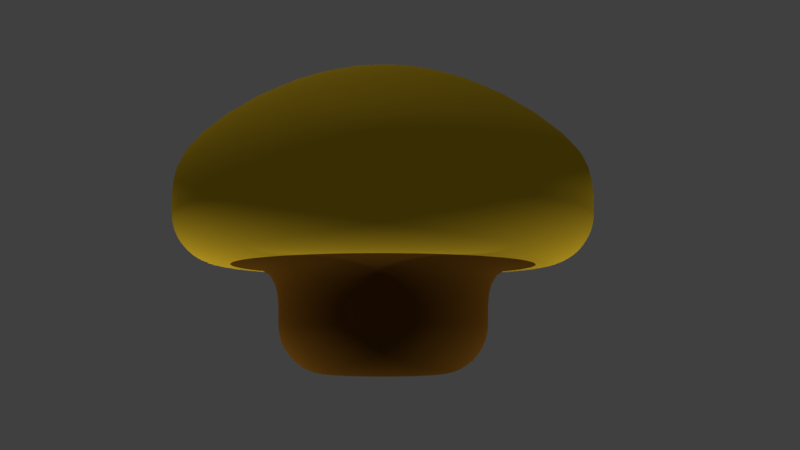 # Source: shapes.blend  (saved by Blender 2.79.0; exported with 4.5.12 LTS)
import bpy
from mathutils import Matrix  # noqa: F401  (used for matrix-valued properties, if any)

bpy.ops.wm.read_factory_settings(use_empty=True)
scene = bpy.context.scene
scene.name = 'Scene'

# ---- collections
col_collection_1 = bpy.data.collections.new('Collection 1'); scene.collection.children.link(col_collection_1)

# ---- materials (node trees are filled in below, after node groups)
mat_material_001 = bpy.data.materials.new('Material.001')
mat_material_001.alpha_threshold = 0.0
mat_material_001.use_transparent_shadow = False
mat_material_001.diffuse_color = (0.8, 0.5178, 0.02478, 1.0)
mat_material_001.roughness = 0.5
mat_material_002 = bpy.data.materials.new('Material.002')
mat_material_002.alpha_threshold = 0.0
mat_material_002.use_transparent_shadow = False
mat_material_002.diffuse_color = (0.1448, 0.06119, 0.006382, 1.0)
mat_material_002.roughness = 0.5

# ---- material node trees

# ---- world
world_world = bpy.data.worlds.new('World'); scene.world = world_world
world_world.color = (0.05088, 0.05088, 0.05088)
world_world.use_sun_shadow = False
world_world.sun_shadow_jitter_overblur = 0.0
world_world.cycles.sampling_method = 'MANUAL'

# ---- cameras
cam_camera = bpy.data.cameras.new('Camera')
cam_camera.clip_end = 100.0
cam_camera.lens = 35.0
cam_camera.sensor_width = 32.0
cam_camera.sensor_height = 18.0
cam_camera.ortho_scale = 7.314
cam_camera.dof.focus_distance = 0.0
cam_camera.dof.aperture_fstop = 128.0

# ---- lights
light_lamp_002 = bpy.data.lights.new('Lamp.002', 'POINT')
light_lamp_002.transmission_factor = 0.0
light_lamp_002.cutoff_distance = 30.0
light_lamp_002.energy = 118.0
light_lamp_002.shadow_buffer_clip_start = 1.001
light_lamp_002.shadow_soft_size = 0.1
light_lamp_002.shadow_maximum_resolution = 0.006
light_lamp_002.use_absolute_resolution = True
light_lamp_001 = bpy.data.lights.new('Lamp.001', 'POINT')
light_lamp_001.transmission_factor = 0.0
light_lamp_001.cutoff_distance = 30.0
light_lamp_001.energy = 118.0
light_lamp_001.shadow_buffer_clip_start = 1.001
light_lamp_001.shadow_soft_size = 0.1
light_lamp_001.shadow_maximum_resolution = 0.006
light_lamp_001.use_absolute_resolution = True
light_lamp = bpy.data.lights.new('Lamp', 'POINT')
light_lamp.transmission_factor = 0.0
light_lamp.cutoff_distance = 30.0
light_lamp.energy = 118.0
light_lamp.shadow_buffer_clip_start = 1.001
light_lamp.shadow_soft_size = 0.1
light_lamp.shadow_maximum_resolution = 0.006
light_lamp.use_absolute_resolution = True

# ---- meshes
me_plane = bpy.data.meshes.new('Plane')
me_plane.from_pydata([(-1.0, 0.0, 0.0), (-2.0, 1.0, 0.0), (-0.5358, -1.0, 0.0), (-1.0, -0.5358, 0.0), (-0.5917, -0.9966, 0.0), (-0.6469, -0.9865, 0.0), (-0.7004, -0.9698, 0.0), (-0.7515, -0.9468, 0.0), (-0.7995, -0.9178, 0.0), (-0.8436, -0.8832, 0.0), (-0.8832, -0.8436, 0.0), (-0.9178, -0.7995, 0.0), (-0.9468, -0.7515, 0.0), (-0.9698, -0.7004, 0.0), (-0.9865, -0.6469, 0.0), (-0.9966, -0.5917, 0.0), (-1.536, 0.0, 0.0), (-2.0, 0.4642, 0.0), (-1.592, 0.003385, 0.0), (-1.647, 0.01349, 0.0), (-1.7, 0.03017, 0.0), (-1.752, 0.05318, 0.0), (-1.799, 0.08218, 0.0), (-1.844, 0.1168, 0.0), (-1.883, 0.1564, 0.0), (-1.918, 0.2005, 0.0), (-1.947, 0.2485, 0.0), (-1.97, 0.2996, 0.0), (-1.987, 0.3531, 0.0), (-1.997, 0.4083, 0.0), (-0.9239, 0.0, 0.3827), (-1.848, 1.0, 0.7654), (-0.495, -1.0, 0.205), (-0.9239, -0.5358, 0.3827), (-0.5467, -0.9966, 0.2264), (-0.5976, -0.9865, 0.2475), (-0.6471, -0.9698, 0.268), (-0.6943, -0.9468, 0.2876), (-0.7386, -0.9178, 0.3059), (-0.7794, -0.8832, 0.3228), (-0.816, -0.8436, 0.338), (-0.848, -0.7995, 0.3512), (-0.8748, -0.7515, 0.3623), (-0.896, -0.7004, 0.3711), (-0.9114, -0.6469, 0.3775), (-0.9208, -0.5917, 0.3814), (-1.419, 0.0, 0.5877), (-1.848, 0.4642, 0.7654), (-1.471, 0.003385, 0.6091), (-1.522, 0.01349, 0.6302), (-1.571, 0.03017, 0.6507), (-1.618, 0.05318, 0.6703), (-1.663, 0.08218, 0.6886), (-1.703, 0.1168, 0.7055), (-1.74, 0.1564, 0.7207), (-1.772, 0.2005, 0.7339), (-1.799, 0.2485, 0.745), (-1.82, 0.2996, 0.7538), (-1.835, 0.3531, 0.7602), (-1.845, 0.4083, 0.7641), (-0.7071, 0.0, 0.7071), (-1.414, 1.0, 1.414), (-0.3788, -1.0, 0.3788), (-0.7071, -0.5358, 0.7071), (-0.4184, -0.9966, 0.4184), (-0.4574, -0.9865, 0.4574), (-0.4952, -0.9698, 0.4952), (-0.5314, -0.9468, 0.5314), (-0.5653, -0.9178, 0.5653), (-0.5965, -0.8832, 0.5965), (-0.6246, -0.8436, 0.6246), (-0.649, -0.7995, 0.649), (-0.6695, -0.7515, 0.6695), (-0.6858, -0.7004, 0.6858), (-0.6976, -0.6469, 0.6976), (-0.7047, -0.5917, 0.7047), (-1.086, 0.0, 1.086), (-1.414, 0.4642, 1.414), (-1.126, 0.003385, 1.126), (-1.165, 0.01349, 1.165), (-1.202, 0.03017, 1.202), (-1.239, 0.05318, 1.239), (-1.272, 0.08218, 1.272), (-1.304, 0.1168, 1.304), (-1.332, 0.1564, 1.332), (-1.356, 0.2005, 1.356), (-1.377, 0.2485, 1.377), (-1.393, 0.2996, 1.393), (-1.405, 0.3531, 1.405), (-1.412, 0.4083, 1.412), (-0.3827, 0.0, 0.9239), (-0.7654, 1.0, 1.848), (-0.205, -1.0, 0.495), (-0.3827, -0.5358, 0.9239), (-0.2264, -0.9966, 0.5467), (-0.2475, -0.9865, 0.5976), (-0.268, -0.9698, 0.6471), (-0.2876, -0.9468, 0.6943), (-0.3059, -0.9178, 0.7386), (-0.3228, -0.8832, 0.7794), (-0.338, -0.8436, 0.816), (-0.3512, -0.7995, 0.848), (-0.3623, -0.7515, 0.8748), (-0.3711, -0.7004, 0.896), (-0.3775, -0.6469, 0.9114), (-0.3814, -0.5917, 0.9208), (-0.5877, 0.0, 1.419), (-0.7654, 0.4642, 1.848), (-0.6091, 0.003385, 1.471), (-0.6302, 0.01349, 1.522), (-0.6507, 0.03017, 1.571), (-0.6703, 0.05318, 1.618), (-0.6886, 0.08218, 1.663), (-0.7055, 0.1168, 1.703), (-0.7207, 0.1564, 1.74), (-0.7339, 0.2005, 1.772), (-0.745, 0.2485, 1.799), (-0.7538, 0.2996, 1.82), (-0.7602, 0.3531, 1.835), (-0.7641, 0.4083, 1.845), (4.371e-08, 0.0, 1.0), (8.742e-08, 1.0, 2.0), (2.342e-08, -1.0, 0.5358), (4.371e-08, -0.5358, 1.0), (2.586e-08, -0.9966, 0.5917), (2.828e-08, -0.9865, 0.6469), (3.061e-08, -0.9698, 0.7004), (3.285e-08, -0.9468, 0.7515), (3.495e-08, -0.9178, 0.7995), (3.688e-08, -0.8832, 0.8436), (3.861e-08, -0.8436, 0.8832), (4.012e-08, -0.7995, 0.9178), (4.139e-08, -0.7515, 0.9468), (4.239e-08, -0.7004, 0.9698), (4.312e-08, -0.6469, 0.9865), (4.356e-08, -0.5917, 0.9966), (6.713e-08, 0.0, 1.536), (8.742e-08, 0.4642, 2.0), (6.958e-08, 0.003385, 1.592), (7.199e-08, 0.01349, 1.647), (7.433e-08, 0.03017, 1.7), (7.656e-08, 0.05318, 1.752), (7.866e-08, 0.08218, 1.799), (8.059e-08, 0.1168, 1.844), (8.232e-08, 0.1564, 1.883), (8.383e-08, 0.2005, 1.918), (8.51e-08, 0.2485, 1.947), (8.61e-08, 0.2996, 1.97), (8.683e-08, 0.3531, 1.987), (8.727e-08, 0.4083, 1.997), (0.3827, 0.0, 0.9239), (0.7654, 1.0, 1.848), (0.205, -1.0, 0.495), (0.3827, -0.5358, 0.9239), (0.2264, -0.9966, 0.5467), (0.2475, -0.9865, 0.5976), (0.268, -0.9698, 0.6471), (0.2876, -0.9468, 0.6943), (0.3059, -0.9178, 0.7386), (0.3228, -0.8832, 0.7794), (0.338, -0.8436, 0.816), (0.3512, -0.7995, 0.848), (0.3623, -0.7515, 0.8748), (0.3711, -0.7004, 0.896), (0.3775, -0.6469, 0.9114), (0.3814, -0.5917, 0.9208), (0.5877, 0.0, 1.419), (0.7654, 0.4642, 1.848), (0.6091, 0.003385, 1.471), (0.6302, 0.01349, 1.522), (0.6507, 0.03017, 1.571), (0.6703, 0.05318, 1.618), (0.6886, 0.08218, 1.663), (0.7055, 0.1168, 1.703), (0.7207, 0.1564, 1.74), (0.7339, 0.2005, 1.772), (0.745, 0.2485, 1.799), (0.7538, 0.2996, 1.82), (0.7602, 0.3531, 1.835), (0.7641, 0.4083, 1.845), (0.7071, 0.0, 0.7071), (1.414, 1.0, 1.414), (0.3788, -1.0, 0.3788), (0.7071, -0.5358, 0.7071), (0.4184, -0.9966, 0.4184), (0.4574, -0.9865, 0.4574), (0.4952, -0.9698, 0.4952), (0.5314, -0.9468, 0.5314), (0.5653, -0.9178, 0.5653), (0.5965, -0.8832, 0.5965), (0.6246, -0.8436, 0.6246), (0.649, -0.7995, 0.649), (0.6695, -0.7515, 0.6695), (0.6858, -0.7004, 0.6858), (0.6976, -0.6469, 0.6976), (0.7047, -0.5917, 0.7047), (1.086, 0.0, 1.086), (1.414, 0.4642, 1.414), (1.126, 0.003385, 1.126), (1.165, 0.01349, 1.165), (1.202, 0.03017, 1.202), (1.239, 0.05318, 1.239), (1.272, 0.08218, 1.272), (1.304, 0.1168, 1.304), (1.332, 0.1564, 1.332), (1.356, 0.2005, 1.356), (1.377, 0.2485, 1.377), (1.393, 0.2996, 1.393), (1.405, 0.3531, 1.405), (1.412, 0.4083, 1.412), (0.9239, 0.0, 0.3827), (1.848, 1.0, 0.7654), (0.495, -1.0, 0.205), (0.9239, -0.5358, 0.3827), (0.5467, -0.9966, 0.2264), (0.5976, -0.9865, 0.2475), (0.6471, -0.9698, 0.268), (0.6943, -0.9468, 0.2876), (0.7386, -0.9178, 0.3059), (0.7794, -0.8832, 0.3228), (0.816, -0.8436, 0.338), (0.848, -0.7995, 0.3512), (0.8748, -0.7515, 0.3623), (0.896, -0.7004, 0.3711), (0.9114, -0.6469, 0.3775), (0.9208, -0.5917, 0.3814), (1.419, 0.0, 0.5877), (1.848, 0.4642, 0.7654), (1.471, 0.003385, 0.6091), (1.522, 0.01349, 0.6302), (1.571, 0.03017, 0.6507), (1.618, 0.05318, 0.6703), (1.663, 0.08218, 0.6886), (1.703, 0.1168, 0.7055), (1.74, 0.1564, 0.7207), (1.772, 0.2005, 0.7339), (1.799, 0.2485, 0.745), (1.82, 0.2996, 0.7538), (1.835, 0.3531, 0.7602), (1.845, 0.4083, 0.7641), (1.0, 0.0, -8.742e-08), (2.0, 1.0, -1.748e-07), (0.5358, -1.0, -4.684e-08), (1.0, -0.5358, -8.742e-08), (0.5917, -0.9966, -5.173e-08), (0.6469, -0.9865, -5.655e-08), (0.7004, -0.9698, -6.123e-08), (0.7515, -0.9468, -6.57e-08), (0.7995, -0.9178, -6.989e-08), (0.8436, -0.8832, -7.375e-08), (0.8832, -0.8436, -7.722e-08), (0.9178, -0.7995, -8.024e-08), (0.9468, -0.7515, -8.277e-08), (0.9698, -0.7004, -8.479e-08), (0.9865, -0.6469, -8.624e-08), (0.9966, -0.5917, -8.713e-08), (1.536, 0.0, -1.343e-07), (2.0, 0.4642, -1.748e-07), (1.592, 0.003385, -1.392e-07), (1.647, 0.01349, -1.44e-07), (1.7, 0.03017, -1.487e-07), (1.752, 0.05318, -1.531e-07), (1.799, 0.08218, -1.573e-07), (1.844, 0.1168, -1.612e-07), (1.883, 0.1564, -1.646e-07), (1.918, 0.2005, -1.677e-07), (1.947, 0.2485, -1.702e-07), (1.97, 0.2996, -1.722e-07), (1.987, 0.3531, -1.737e-07), (1.997, 0.4083, -1.745e-07), (0.9239, 0.0, -0.3827), (1.848, 1.0, -0.7654), (0.495, -1.0, -0.205), (0.9239, -0.5358, -0.3827), (0.5467, -0.9966, -0.2264), (0.5976, -0.9865, -0.2475), (0.6471, -0.9698, -0.268), (0.6943, -0.9468, -0.2876), (0.7386, -0.9178, -0.3059), (0.7794, -0.8832, -0.3228), (0.816, -0.8436, -0.338), (0.848, -0.7995, -0.3512), (0.8748, -0.7515, -0.3623), (0.896, -0.7004, -0.3711), (0.9114, -0.6469, -0.3775), (0.9208, -0.5917, -0.3814), (1.419, 0.0, -0.5877), (1.848, 0.4642, -0.7654), (1.471, 0.003385, -0.6091), (1.522, 0.01349, -0.6302), (1.571, 0.03017, -0.6507), (1.618, 0.05318, -0.6703), (1.663, 0.08218, -0.6886), (1.703, 0.1168, -0.7055), (1.74, 0.1564, -0.7207), (1.772, 0.2005, -0.7339), (1.799, 0.2485, -0.745), (1.82, 0.2996, -0.7538), (1.835, 0.3531, -0.7602), (1.845, 0.4083, -0.7641), (0.7071, 0.0, -0.7071), (1.414, 1.0, -1.414), (0.3788, -1.0, -0.3788), (0.7071, -0.5358, -0.7071), (0.4184, -0.9966, -0.4184), (0.4574, -0.9865, -0.4574), (0.4952, -0.9698, -0.4952), (0.5314, -0.9468, -0.5314), (0.5653, -0.9178, -0.5653), (0.5965, -0.8832, -0.5965), (0.6246, -0.8436, -0.6246), (0.649, -0.7995, -0.649), (0.6695, -0.7515, -0.6695), (0.6858, -0.7004, -0.6858), (0.6976, -0.6469, -0.6976), (0.7047, -0.5917, -0.7047), (1.086, 0.0, -1.086), (1.414, 0.4642, -1.414), (1.126, 0.003385, -1.126), (1.165, 0.01349, -1.165), (1.202, 0.03017, -1.202), (1.239, 0.05318, -1.239), (1.272, 0.08218, -1.272), (1.304, 0.1168, -1.304), (1.332, 0.1564, -1.332), (1.356, 0.2005, -1.356), (1.377, 0.2485, -1.377), (1.393, 0.2996, -1.393), (1.405, 0.3531, -1.405), (1.412, 0.4083, -1.412), (0.3827, 0.0, -0.9239), (0.7654, 1.0, -1.848), (0.205, -1.0, -0.495), (0.3827, -0.5358, -0.9239), (0.2264, -0.9966, -0.5467), (0.2475, -0.9865, -0.5976), (0.268, -0.9698, -0.6471), (0.2876, -0.9468, -0.6943), (0.3059, -0.9178, -0.7386), (0.3228, -0.8832, -0.7794), (0.338, -0.8436, -0.816), (0.3512, -0.7995, -0.848), (0.3623, -0.7515, -0.8748), (0.3711, -0.7004, -0.896), (0.3775, -0.6469, -0.9114), (0.3814, -0.5917, -0.9208), (0.5877, 0.0, -1.419), (0.7654, 0.4642, -1.848), (0.6091, 0.003385, -1.471), (0.6302, 0.01349, -1.522), (0.6507, 0.03017, -1.571), (0.6703, 0.05318, -1.618), (0.6886, 0.08218, -1.663), (0.7055, 0.1168, -1.703), (0.7207, 0.1564, -1.74), (0.7339, 0.2005, -1.772), (0.745, 0.2485, -1.799), (0.7538, 0.2996, -1.82), (0.7602, 0.3531, -1.835), (0.7641, 0.4083, -1.845), (-1.192e-08, 0.0, -1.0), (-2.385e-08, 1.0, -2.0), (-6.389e-09, -1.0, -0.5358), (-1.192e-08, -0.5358, -1.0), (-7.056e-09, -0.9966, -0.5917), (-7.714e-09, -0.9865, -0.6469), (-8.352e-09, -0.9698, -0.7004), (-8.962e-09, -0.9468, -0.7515), (-9.534e-09, -0.9178, -0.7995), (-1.006e-08, -0.8832, -0.8436), (-1.053e-08, -0.8436, -0.8832), (-1.094e-08, -0.7995, -0.9178), (-1.129e-08, -0.7515, -0.9468), (-1.157e-08, -0.7004, -0.9698), (-1.176e-08, -0.6469, -0.9865), (-1.188e-08, -0.5917, -0.9966), (-1.831e-08, 0.0, -1.536), (-2.385e-08, 0.4642, -2.0), (-1.898e-08, 0.003385, -1.592), (-1.964e-08, 0.01349, -1.647), (-2.028e-08, 0.03017, -1.7), (-2.089e-08, 0.05318, -1.752), (-2.146e-08, 0.08218, -1.799), (-2.198e-08, 0.1168, -1.844), (-2.246e-08, 0.1564, -1.883), (-2.287e-08, 0.2005, -1.918), (-2.322e-08, 0.2485, -1.947), (-2.349e-08, 0.2996, -1.97), (-2.369e-08, 0.3531, -1.987), (-2.381e-08, 0.4083, -1.997), (-0.3827, 0.0, -0.9239), (-0.7654, 1.0, -1.848), (-0.205, -1.0, -0.495), (-0.3827, -0.5358, -0.9239), (-0.2264, -0.9966, -0.5467), (-0.2475, -0.9865, -0.5976), (-0.268, -0.9698, -0.6471), (-0.2876, -0.9468, -0.6943), (-0.3059, -0.9178, -0.7386), (-0.3228, -0.8832, -0.7794), (-0.338, -0.8436, -0.816), (-0.3512, -0.7995, -0.848), (-0.3623, -0.7515, -0.8748), (-0.3711, -0.7004, -0.896), (-0.3775, -0.6469, -0.9114), (-0.3814, -0.5917, -0.9208), (-0.5877, 0.0, -1.419), (-0.7654, 0.4642, -1.848), (-0.6091, 0.003385, -1.471), (-0.6302, 0.01349, -1.522), (-0.6507, 0.03017, -1.571), (-0.6703, 0.05318, -1.618), (-0.6886, 0.08218, -1.663), (-0.7055, 0.1168, -1.703), (-0.7207, 0.1564, -1.74), (-0.7339, 0.2005, -1.772), (-0.745, 0.2485, -1.799), (-0.7538, 0.2996, -1.82), (-0.7602, 0.3531, -1.835), (-0.7641, 0.4083, -1.845), (-0.7071, 0.0, -0.7071), (-1.414, 1.0, -1.414), (-0.3788, -1.0, -0.3788), (-0.7071, -0.5358, -0.7071), (-0.4184, -0.9966, -0.4184), (-0.4574, -0.9865, -0.4574), (-0.4952, -0.9698, -0.4952), (-0.5314, -0.9468, -0.5314), (-0.5653, -0.9178, -0.5653), (-0.5965, -0.8832, -0.5965), (-0.6246, -0.8436, -0.6246), (-0.649, -0.7995, -0.649), (-0.6695, -0.7515, -0.6695), (-0.6858, -0.7004, -0.6858), (-0.6976, -0.6469, -0.6976), (-0.7047, -0.5917, -0.7047), (-1.086, 0.0, -1.086), (-1.414, 0.4642, -1.414), (-1.126, 0.003385, -1.126), (-1.165, 0.01349, -1.165), (-1.202, 0.03017, -1.202), (-1.239, 0.05318, -1.239), (-1.272, 0.08218, -1.272), (-1.304, 0.1168, -1.304), (-1.332, 0.1564, -1.332), (-1.356, 0.2005, -1.356), (-1.377, 0.2485, -1.377), (-1.393, 0.2996, -1.393), (-1.405, 0.3531, -1.405), (-1.412, 0.4083, -1.412), (-0.9239, 0.0, -0.3827), (-1.848, 1.0, -0.7654), (-0.495, -1.0, -0.205), (-0.9239, -0.5358, -0.3827), (-0.5467, -0.9966, -0.2264), (-0.5976, -0.9865, -0.2475), (-0.6471, -0.9698, -0.268), (-0.6943, -0.9468, -0.2876), (-0.7386, -0.9178, -0.3059), (-0.7794, -0.8832, -0.3228), (-0.816, -0.8436, -0.338), (-0.848, -0.7995, -0.3512), (-0.8748, -0.7515, -0.3623), (-0.896, -0.7004, -0.3711), (-0.9114, -0.6469, -0.3775), (-0.9208, -0.5917, -0.3814), (-1.419, 0.0, -0.5877), (-1.848, 0.4642, -0.7654), (-1.471, 0.003385, -0.6091), (-1.522, 0.01349, -0.6302), (-1.571, 0.03017, -0.6507), (-1.618, 0.05318, -0.6703), (-1.663, 0.08218, -0.6886), (-1.703, 0.1168, -0.7055), (-1.74, 0.1564, -0.7207), (-1.772, 0.2005, -0.7339), (-1.799, 0.2485, -0.745), (-1.82, 0.2996, -0.7538), (-1.835, 0.3531, -0.7602), (-1.845, 0.4083, -0.7641), (-1.449, 1.501, 0.03436), (-0.8118, 1.703, 0.8118), (-0.03436, 1.501, 1.449), (-0.7654, 1.76, -0.7654), (-3.576e-07, 2.095, 1.012e-07), (0.7654, 1.76, 0.7654), (0.03436, 1.501, -1.449), (0.8118, 1.703, -0.8118), (1.449, 1.501, -0.03436), (-0.157, -1.0, -0.355), (-0.2841, -1.0, -0.1177), (-0.362, -1.0, 0.14), (0.111, -1.0, -0.2679), (-6.706e-08, -1.0, -1.267e-07), (-0.111, -1.0, 0.2679), (0.362, -1.0, -0.14), (0.2841, -1.0, 0.1177), (0.157, -1.0, 0.355)], [], [(0, 3, 33, 30), (30, 33, 63, 60), (60, 63, 93, 90), (90, 93, 123, 120), (120, 123, 153, 150), (150, 153, 183, 180), (180, 183, 213, 210), (210, 213, 243, 240), (240, 243, 273, 270), (270, 273, 303, 300), (300, 303, 333, 330), (330, 333, 363, 360), (360, 363, 393, 390), (390, 393, 423, 420), (420, 423, 453, 450), (450, 453, 3, 0), (3, 15, 45, 33), (33, 45, 75, 63), (63, 75, 105, 93), (93, 105, 135, 123), (123, 135, 165, 153), (153, 165, 195, 183), (183, 195, 225, 213), (213, 225, 255, 243), (243, 255, 285, 273), (273, 285, 315, 303), (303, 315, 345, 333), (333, 345, 375, 363), (363, 375, 405, 393), (393, 405, 435, 423), (423, 435, 465, 453), (453, 465, 15, 3), (15, 14, 44, 45), (45, 44, 74, 75), (75, 74, 104, 105), (105, 104, 134, 135), (135, 134, 164, 165), (165, 164, 194, 195), (195, 194, 224, 225), (225, 224, 254, 255), (255, 254, 284, 285), (285, 284, 314, 315), (315, 314, 344, 345), (345, 344, 374, 375), (375, 374, 404, 405), (405, 404, 434, 435), (435, 434, 464, 465), (465, 464, 14, 15), (14, 13, 43, 44), (44, 43, 73, 74), (74, 73, 103, 104), (104, 103, 133, 134), (134, 133, 163, 164), (164, 163, 193, 194), (194, 193, 223, 224), (224, 223, 253, 254), (254, 253, 283, 284), (284, 283, 313, 314), (314, 313, 343, 344), (344, 343, 373, 374), (374, 373, 403, 404), (404, 403, 433, 434), (434, 433, 463, 464), (464, 463, 13, 14), (13, 12, 42, 43), (43, 42, 72, 73), (73, 72, 102, 103), (103, 102, 132, 133), (133, 132, 162, 163), (163, 162, 192, 193), (193, 192, 222, 223), (223, 222, 252, 253), (253, 252, 282, 283), (283, 282, 312, 313), (313, 312, 342, 343), (343, 342, 372, 373), (373, 372, 402, 403), (403, 402, 432, 433), (433, 432, 462, 463), (463, 462, 12, 13), (12, 11, 41, 42), (42, 41, 71, 72), (72, 71, 101, 102), (102, 101, 131, 132), (132, 131, 161, 162), (162, 161, 191, 192), (192, 191, 221, 222), (222, 221, 251, 252), (252, 251, 281, 282), (282, 281, 311, 312), (312, 311, 341, 342), (342, 341, 371, 372), (372, 371, 401, 402), (402, 401, 431, 432), (432, 431, 461, 462), (462, 461, 11, 12), (11, 10, 40, 41), (41, 40, 70, 71), (71, 70, 100, 101), (101, 100, 130, 131), (131, 130, 160, 161), (161, 160, 190, 191), (191, 190, 220, 221), (221, 220, 250, 251), (251, 250, 280, 281), (281, 280, 310, 311), (311, 310, 340, 341), (341, 340, 370, 371), (371, 370, 400, 401), (401, 400, 430, 431), (431, 430, 460, 461), (461, 460, 10, 11), (10, 9, 39, 40), (40, 39, 69, 70), (70, 69, 99, 100), (100, 99, 129, 130), (130, 129, 159, 160), (160, 159, 189, 190), (190, 189, 219, 220), (220, 219, 249, 250), (250, 249, 279, 280), (280, 279, 309, 310), (310, 309, 339, 340), (340, 339, 369, 370), (370, 369, 399, 400), (400, 399, 429, 430), (430, 429, 459, 460), (460, 459, 9, 10), (9, 8, 38, 39), (39, 38, 68, 69), (69, 68, 98, 99), (99, 98, 128, 129), (129, 128, 158, 159), (159, 158, 188, 189), (189, 188, 218, 219), (219, 218, 248, 249), (249, 248, 278, 279), (279, 278, 308, 309), (309, 308, 338, 339), (339, 338, 368, 369), (369, 368, 398, 399), (399, 398, 428, 429), (429, 428, 458, 459), (459, 458, 8, 9), (8, 7, 37, 38), (38, 37, 67, 68), (68, 67, 97, 98), (98, 97, 127, 128), (128, 127, 157, 158), (158, 157, 187, 188), (188, 187, 217, 218), (218, 217, 247, 248), (248, 247, 277, 278), (278, 277, 307, 308), (308, 307, 337, 338), (338, 337, 367, 368), (368, 367, 397, 398), (398, 397, 427, 428), (428, 427, 457, 458), (458, 457, 7, 8), (7, 6, 36, 37), (37, 36, 66, 67), (67, 66, 96, 97), (97, 96, 126, 127), (127, 126, 156, 157), (157, 156, 186, 187), (187, 186, 216, 217), (217, 216, 246, 247), (247, 246, 276, 277), (277, 276, 306, 307), (307, 306, 336, 337), (337, 336, 366, 367), (367, 366, 396, 397), (397, 396, 426, 427), (427, 426, 456, 457), (457, 456, 6, 7), (6, 5, 35, 36), (36, 35, 65, 66), (66, 65, 95, 96), (96, 95, 125, 126), (126, 125, 155, 156), (156, 155, 185, 186), (186, 185, 215, 216), (216, 215, 245, 246), (246, 245, 275, 276), (276, 275, 305, 306), (306, 305, 335, 336), (336, 335, 365, 366), (366, 365, 395, 396), (396, 395, 425, 426), (426, 425, 455, 456), (456, 455, 5, 6), (5, 4, 34, 35), (35, 34, 64, 65), (65, 64, 94, 95), (95, 94, 124, 125), (125, 124, 154, 155), (155, 154, 184, 185), (185, 184, 214, 215), (215, 214, 244, 245), (245, 244, 274, 275), (275, 274, 304, 305), (305, 304, 334, 335), (335, 334, 364, 365), (365, 364, 394, 395), (395, 394, 424, 425), (425, 424, 454, 455), (455, 454, 4, 5), (4, 2, 32, 34), (34, 32, 62, 64), (64, 62, 92, 94), (94, 92, 122, 124), (124, 122, 152, 154), (154, 152, 182, 184), (184, 182, 212, 214), (214, 212, 242, 244), (244, 242, 272, 274), (274, 272, 302, 304), (304, 302, 332, 334), (334, 332, 362, 364), (364, 362, 392, 394), (394, 392, 422, 424), (424, 422, 452, 454), (454, 452, 2, 4), (16, 0, 30, 46), (46, 30, 60, 76), (76, 60, 90, 106), (106, 90, 120, 136), (136, 120, 150, 166), (166, 150, 180, 196), (196, 180, 210, 226), (226, 210, 240, 256), (256, 240, 270, 286), (286, 270, 300, 316), (316, 300, 330, 346), (346, 330, 360, 376), (376, 360, 390, 406), (406, 390, 420, 436), (436, 420, 450, 466), (466, 450, 0, 16), (1, 17, 47, 31), (31, 47, 77, 61), (61, 77, 107, 91), (91, 107, 137, 121), (121, 137, 167, 151), (151, 167, 197, 181), (181, 197, 227, 211), (211, 227, 257, 241), (241, 257, 287, 271), (271, 287, 317, 301), (301, 317, 347, 331), (331, 347, 377, 361), (361, 377, 407, 391), (391, 407, 437, 421), (421, 437, 467, 451), (451, 467, 17, 1), (17, 29, 59, 47), (47, 59, 89, 77), (77, 89, 119, 107), (107, 119, 149, 137), (137, 149, 179, 167), (167, 179, 209, 197), (197, 209, 239, 227), (227, 239, 269, 257), (257, 269, 299, 287), (287, 299, 329, 317), (317, 329, 359, 347), (347, 359, 389, 377), (377, 389, 419, 407), (407, 419, 449, 437), (437, 449, 479, 467), (467, 479, 29, 17), (29, 28, 58, 59), (59, 58, 88, 89), (89, 88, 118, 119), (119, 118, 148, 149), (149, 148, 178, 179), (179, 178, 208, 209), (209, 208, 238, 239), (239, 238, 268, 269), (269, 268, 298, 299), (299, 298, 328, 329), (329, 328, 358, 359), (359, 358, 388, 389), (389, 388, 418, 419), (419, 418, 448, 449), (449, 448, 478, 479), (479, 478, 28, 29), (28, 27, 57, 58), (58, 57, 87, 88), (88, 87, 117, 118), (118, 117, 147, 148), (148, 147, 177, 178), (178, 177, 207, 208), (208, 207, 237, 238), (238, 237, 267, 268), (268, 267, 297, 298), (298, 297, 327, 328), (328, 327, 357, 358), (358, 357, 387, 388), (388, 387, 417, 418), (418, 417, 447, 448), (448, 447, 477, 478), (478, 477, 27, 28), (27, 26, 56, 57), (57, 56, 86, 87), (87, 86, 116, 117), (117, 116, 146, 147), (147, 146, 176, 177), (177, 176, 206, 207), (207, 206, 236, 237), (237, 236, 266, 267), (267, 266, 296, 297), (297, 296, 326, 327), (327, 326, 356, 357), (357, 356, 386, 387), (387, 386, 416, 417), (417, 416, 446, 447), (447, 446, 476, 477), (477, 476, 26, 27), (26, 25, 55, 56), (56, 55, 85, 86), (86, 85, 115, 116), (116, 115, 145, 146), (146, 145, 175, 176), (176, 175, 205, 206), (206, 205, 235, 236), (236, 235, 265, 266), (266, 265, 295, 296), (296, 295, 325, 326), (326, 325, 355, 356), (356, 355, 385, 386), (386, 385, 415, 416), (416, 415, 445, 446), (446, 445, 475, 476), (476, 475, 25, 26), (25, 24, 54, 55), (55, 54, 84, 85), (85, 84, 114, 115), (115, 114, 144, 145), (145, 144, 174, 175), (175, 174, 204, 205), (205, 204, 234, 235), (235, 234, 264, 265), (265, 264, 294, 295), (295, 294, 324, 325), (325, 324, 354, 355), (355, 354, 384, 385), (385, 384, 414, 415), (415, 414, 444, 445), (445, 444, 474, 475), (475, 474, 24, 25), (24, 23, 53, 54), (54, 53, 83, 84), (84, 83, 113, 114), (114, 113, 143, 144), (144, 143, 173, 174), (174, 173, 203, 204), (204, 203, 233, 234), (234, 233, 263, 264), (264, 263, 293, 294), (294, 293, 323, 324), (324, 323, 353, 354), (354, 353, 383, 384), (384, 383, 413, 414), (414, 413, 443, 444), (444, 443, 473, 474), (474, 473, 23, 24), (23, 22, 52, 53), (53, 52, 82, 83), (83, 82, 112, 113), (113, 112, 142, 143), (143, 142, 172, 173), (173, 172, 202, 203), (203, 202, 232, 233), (233, 232, 262, 263), (263, 262, 292, 293), (293, 292, 322, 323), (323, 322, 352, 353), (353, 352, 382, 383), (383, 382, 412, 413), (413, 412, 442, 443), (443, 442, 472, 473), (473, 472, 22, 23), (22, 21, 51, 52), (52, 51, 81, 82), (82, 81, 111, 112), (112, 111, 141, 142), (142, 141, 171, 172), (172, 171, 201, 202), (202, 201, 231, 232), (232, 231, 261, 262), (262, 261, 291, 292), (292, 291, 321, 322), (322, 321, 351, 352), (352, 351, 381, 382), (382, 381, 411, 412), (412, 411, 441, 442), (442, 441, 471, 472), (472, 471, 21, 22), (21, 20, 50, 51), (51, 50, 80, 81), (81, 80, 110, 111), (111, 110, 140, 141), (141, 140, 170, 171), (171, 170, 200, 201), (201, 200, 230, 231), (231, 230, 260, 261), (261, 260, 290, 291), (291, 290, 320, 321), (321, 320, 350, 351), (351, 350, 380, 381), (381, 380, 410, 411), (411, 410, 440, 441), (441, 440, 470, 471), (471, 470, 20, 21), (20, 19, 49, 50), (50, 49, 79, 80), (80, 79, 109, 110), (110, 109, 139, 140), (140, 139, 169, 170), (170, 169, 199, 200), (200, 199, 229, 230), (230, 229, 259, 260), (260, 259, 289, 290), (290, 289, 319, 320), (320, 319, 349, 350), (350, 349, 379, 380), (380, 379, 409, 410), (410, 409, 439, 440), (440, 439, 469, 470), (470, 469, 19, 20), (19, 18, 48, 49), (49, 48, 78, 79), (79, 78, 108, 109), (109, 108, 138, 139), (139, 138, 168, 169), (169, 168, 198, 199), (199, 198, 228, 229), (229, 228, 258, 259), (259, 258, 288, 289), (289, 288, 318, 319), (319, 318, 348, 349), (349, 348, 378, 379), (379, 378, 408, 409), (409, 408, 438, 439), (439, 438, 468, 469), (469, 468, 18, 19), (18, 16, 46, 48), (48, 46, 76, 78), (78, 76, 106, 108), (108, 106, 136, 138), (138, 136, 166, 168), (168, 166, 196, 198), (198, 196, 226, 228), (228, 226, 256, 258), (258, 256, 286, 288), (288, 286, 316, 318), (318, 316, 346, 348), (348, 346, 376, 378), (378, 376, 406, 408), (408, 406, 436, 438), (438, 436, 466, 468), (468, 466, 16, 18), (31, 480, 451, 1), (480, 483, 421, 451), (483, 486, 391, 421), (486, 331, 361, 391), (61, 481, 480, 31), (481, 484, 483, 480), (484, 487, 486, 483), (487, 301, 331, 486), (91, 482, 481, 61), (482, 485, 484, 481), (485, 488, 487, 484), (488, 271, 301, 487), (121, 151, 482, 91), (151, 181, 485, 482), (181, 211, 488, 485), (211, 241, 271, 488), (392, 362, 489, 422), (362, 332, 492, 489), (332, 302, 495, 492), (302, 272, 242, 495), (422, 489, 490, 452), (489, 492, 493, 490), (492, 495, 496, 493), (495, 242, 212, 496), (452, 490, 491, 2), (490, 493, 494, 491), (493, 496, 497, 494), (496, 212, 182, 497), (2, 491, 62, 32), (491, 494, 92, 62), (494, 497, 122, 92), (497, 182, 152, 122)])
me_plane.polygons.foreach_set('use_smooth', [True] * 496)
me_plane.polygons.foreach_set('material_index', [1, 1, 1, 1, 1, 1, 1, 1, 1, 1, 1, 1, 1, 1, 1, 1, 1, 1, 1, 1, 1, 1, 1, 1, 1, 1, 1, 1, 1, 1, 1, 1, 1, 1, 1, 1, 1, 1, 1, 1, 1, 1, 1, 1, 1, 1, 1, 1, 1, 1, 1, 1, 1, 1, 1, 1, 1, 1, 1, 1, 1, 1, 1, 1, 1, 1, 1, 1, 1, 1, 1, 1, 1, 1, 1, 1, 1, 1, 1, 1, 1, 1, 1, 1, 1, 1, 1, 1, 1, 1, 1, 1, 1, 1, 1, 1, 1, 1, 1, 1, 1, 1, 1, 1, 1, 1, 1, 1, 1, 1, 1, 1, 1, 1, 1, 1, 1, 1, 1, 1, 1, 1, 1, 1, 1, 1, 1, 1, 1, 1, 1, 1, 1, 1, 1, 1, 1, 1, 1, 1, 1, 1, 1, 1, 1, 1, 1, 1, 1, 1, 1, 1, 1, 1, 1, 1, 1, 1, 1, 1, 1, 1, 1, 1, 1, 1, 1, 1, 1, 1, 1, 1, 1, 1, 1, 1, 1, 1, 1, 1, 1, 1, 1, 1, 1, 1, 1, 1, 1, 1, 1, 1, 1, 1, 1, 1, 1, 1, 1, 1, 1, 1, 1, 1, 1, 1, 1, 1, 1, 1, 1, 1, 1, 1, 1, 1, 1, 1, 1, 1, 1, 1, 1, 1, 1, 1, 1, 1, 1, 1, 1, 1, 1, 1, 1, 1, 1, 1, 1, 1, 0, 0, 0, 0, 0, 0, 0, 0, 0, 0, 0, 0, 0, 0, 0, 0, 0, 0, 0, 0, 0, 0, 0, 0, 0, 0, 0, 0, 0, 0, 0, 0, 0, 0, 0, 0, 0, 0, 0, 0, 0, 0, 0, 0, 0, 0, 0, 0, 0, 0, 0, 0, 0, 0, 0, 0, 0, 0, 0, 0, 0, 0, 0, 0, 0, 0, 0, 0, 0, 0, 0, 0, 0, 0, 0, 0, 0, 0, 0, 0, 0, 0, 0, 0, 0, 0, 0, 0, 0, 0, 0, 0, 0, 0, 0, 0, 0, 0, 0, 0, 0, 0, 0, 0, 0, 0, 0, 0, 0, 0, 0, 0, 0, 0, 0, 0, 0, 0, 0, 0, 0, 0, 0, 0, 0, 0, 0, 0, 0, 0, 0, 0, 0, 0, 0, 0, 0, 0, 0, 0, 0, 0, 0, 0, 0, 0, 0, 0, 0, 0, 0, 0, 0, 0, 0, 0, 0, 0, 0, 0, 0, 0, 0, 0, 0, 0, 0, 0, 0, 0, 0, 0, 0, 0, 0, 0, 0, 0, 0, 0, 0, 0, 0, 0, 0, 0, 0, 0, 0, 0, 0, 0, 0, 0, 0, 0, 0, 0, 0, 0, 0, 0, 0, 0, 0, 0, 0, 0, 0, 0, 0, 0, 0, 0, 0, 0, 0, 0, 0, 0, 0, 0, 0, 0, 0, 0, 0, 0, 0, 0, 0, 0, 0, 0, 0, 0, 0, 0, 0, 0, 1, 1, 1, 1, 1, 1, 1, 1, 1, 1, 1, 1, 1, 1, 1, 1])
me_plane.materials.append(mat_material_001)
me_plane.materials.append(mat_material_002)
me_plane.use_remesh_preserve_volume = False
me_plane.use_remesh_preserve_attributes = False
me_plane.use_mirror_vertex_groups = False
me_plane.update()

# ---- objects
ob_lamp_002 = bpy.data.objects.new('Lamp.002', light_lamp_002)
ob_lamp_001 = bpy.data.objects.new('Lamp.001', light_lamp_001)
ob_plane = bpy.data.objects.new('Plane', me_plane)
ob_lamp = bpy.data.objects.new('Lamp', light_lamp)
ob_camera = bpy.data.objects.new('Camera', cam_camera)

# ---- transforms, parenting, visibility, modifiers, constraints
ob_lamp_002.location = (2.926, 1.005, -0.3568)
ob_lamp_002.rotation_euler = (0.6503, 0.05522, 1.866)
ob_lamp_002.lock_rotations_4d = False
ob_lamp_002.empty_display_type = 'ARROWS'
ob_lamp_002.color = (0.0, 0.0, 0.0, 0.0)
ob_lamp_002.lineart.crease_threshold = 0.0
ob_lamp_001.location = (-2.513, 1.005, -0.3568)
ob_lamp_001.rotation_euler = (0.6503, 0.05522, 1.866)
ob_lamp_001.lock_rotations_4d = False
ob_lamp_001.empty_display_type = 'ARROWS'
ob_lamp_001.color = (0.0, 0.0, 0.0, 0.0)
ob_lamp_001.lineart.crease_threshold = 0.0
ob_plane.location = (-0.02343, 1.0, 1.979)
ob_plane.rotation_euler = (1.571, -0.0, 0.0)
ob_plane.lineart.crease_threshold = 0.0
_vg = ob_plane.vertex_groups.new(name='Head')
_vg = ob_plane.vertex_groups.new(name='Trunk')
_m = ob_plane.modifiers.new('Subsurf', 'SUBSURF')
_m.uv_smooth = 'PRESERVE_CORNERS'
_m.quality = 2
_m.levels = 3
_m.show_only_control_edges = False
ob_lamp.location = (-2.513, 1.005, 8.763)
ob_lamp.rotation_euler = (0.6503, 0.05522, 1.866)
ob_lamp.lock_rotations_4d = False
ob_lamp.empty_display_type = 'ARROWS'
ob_lamp.color = (0.0, 0.0, 0.0, 0.0)
ob_lamp.lineart.crease_threshold = 0.0
ob_camera.location = (0.09849, -7.232, 1.384)
ob_camera.rotation_euler = (1.69, 1.362e-06, -0.004072)
ob_camera.lock_rotations_4d = False
ob_camera.empty_display_type = 'ARROWS'
ob_camera.color = (0.0, 0.0, 0.0, 0.0)
ob_camera.display_type = 'WIRE'
ob_camera.lineart.crease_threshold = 0.0

# ---- collection membership
col_collection_1.objects.link(ob_lamp_002)
col_collection_1.objects.link(ob_lamp_001)
col_collection_1.objects.link(ob_plane)
col_collection_1.objects.link(ob_lamp)
col_collection_1.objects.link(ob_camera)

# ---- scene / render settings (as saved in the file)
scene.camera = ob_camera
scene.frame_start = 1; scene.frame_end = 250; scene.frame_set(1)
scene.render.engine = 'BLENDER_EEVEE_NEXT'
scene.render.resolution_percentage = 50
scene.render.dither_intensity = 0.0
scene.cycles.use_denoising = False
scene.cycles.samples = 128
scene.cycles.sampling_pattern = 'TABULATED_SOBOL'
scene.cycles.use_adaptive_sampling = False
scene.cycles.use_light_tree = False
scene.cycles.blur_glossy = 0.0
scene.cycles.sample_clamp_indirect = 0.0
scene.view_settings.view_transform = 'Standard'
bpy.context.view_layer.update()
